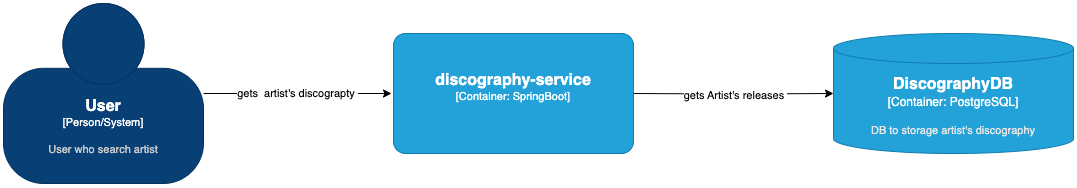

The diagram above was exported from draw.io. Its source (the exported page's mxGraphModel, read from the mxfile embedded in the PNG):
<mxGraphModel dx="2172" dy="1208" grid="1" gridSize="10" guides="1" tooltips="1" connect="1" arrows="1" fold="1" page="1" pageScale="1" pageWidth="827" pageHeight="1169" math="0" shadow="0">
  <root>
    <mxCell id="0" />
    <mxCell id="1" parent="0" />
    <object placeholders="1" c4Name="User" c4Type="Person/System" c4Description="User who search artist" label="&lt;font style=&quot;font-size: 16px&quot;&gt;&lt;b&gt;%c4Name%&lt;/b&gt;&lt;/font&gt;&lt;div&gt;[%c4Type%]&lt;/div&gt;&lt;br&gt;&lt;div&gt;&lt;font style=&quot;font-size: 11px&quot;&gt;&lt;font color=&quot;#cccccc&quot;&gt;%c4Description%&lt;/font&gt;&lt;/div&gt;" id="2">
      <mxCell style="html=1;fontSize=11;dashed=0;whiteSpace=wrap;fillColor=#083F75;strokeColor=#06315C;fontColor=#ffffff;shape=mxgraph.c4.person2;align=center;metaEdit=1;points=[[0.5,0,0],[1,0.5,0],[1,0.75,0],[0.75,1,0],[0.5,1,0],[0.25,1,0],[0,0.75,0],[0,0.5,0]];resizable=0;" vertex="1" parent="1">
        <mxGeometry x="-40" y="1540" width="200" height="180" as="geometry" />
      </mxCell>
    </object>
    <mxCell id="3" style="edgeStyle=orthogonalEdgeStyle;rounded=0;orthogonalLoop=1;jettySize=auto;html=1;" edge="1" target="6" parent="1">
      <mxGeometry relative="1" as="geometry">
        <mxPoint x="588" y="1630" as="sourcePoint" />
      </mxGeometry>
    </mxCell>
    <mxCell id="4" value="gets Artist's releases&amp;nbsp;" style="edgeLabel;html=1;align=center;verticalAlign=middle;resizable=0;points=[];" vertex="1" connectable="0" parent="3">
      <mxGeometry x="-0.2865" y="-1" relative="1" as="geometry">
        <mxPoint x="30" y="-1" as="offset" />
      </mxGeometry>
    </mxCell>
    <mxCell id="5" value="gets&amp;nbsp; artist's discograpty&amp;nbsp;" style="edgeStyle=orthogonalEdgeStyle;rounded=0;orthogonalLoop=1;jettySize=auto;html=1;entryX=0;entryY=0.5;entryDx=0;entryDy=0;entryPerimeter=0;" edge="1" source="2" parent="1">
      <mxGeometry x="0.0049" relative="1" as="geometry">
        <mxPoint x="348" y="1630" as="targetPoint" />
        <mxPoint as="offset" />
      </mxGeometry>
    </mxCell>
    <object placeholders="1" c4Name="DiscographyDB" c4Type="Container" c4Technology="PostgreSQL" c4Description="DB to storage artist's discography" label="&lt;font style=&quot;font-size: 16px&quot;&gt;&lt;b&gt;%c4Name%&lt;/b&gt;&lt;/font&gt;&lt;div&gt;[%c4Type%:&amp;nbsp;%c4Technology%]&lt;/div&gt;&lt;br&gt;&lt;div&gt;&lt;font style=&quot;font-size: 11px&quot;&gt;&lt;font color=&quot;#E6E6E6&quot;&gt;%c4Description%&lt;/font&gt;&lt;/div&gt;" id="6">
      <mxCell style="shape=cylinder3;size=15;whiteSpace=wrap;html=1;boundedLbl=1;rounded=0;labelBackgroundColor=none;fillColor=#23A2D9;fontSize=12;fontColor=#ffffff;align=center;strokeColor=#0E7DAD;metaEdit=1;points=[[0.5,0,0],[1,0.25,0],[1,0.5,0],[1,0.75,0],[0.5,1,0],[0,0.75,0],[0,0.5,0],[0,0.25,0]];resizable=0;" vertex="1" parent="1">
        <mxGeometry x="790" y="1570" width="240" height="120" as="geometry" />
      </mxCell>
    </object>
    <object placeholders="1" c4Name="discography-service" c4Type="Container" c4Technology="SpringBoot" c4Description="" label="&lt;font style=&quot;font-size: 16px&quot;&gt;&lt;b&gt;%c4Name%&lt;/b&gt;&lt;/font&gt;&lt;div&gt;[%c4Type%: %c4Technology%]&lt;/div&gt;&lt;br&gt;&lt;div&gt;&lt;font style=&quot;font-size: 11px&quot;&gt;&lt;font color=&quot;#E6E6E6&quot;&gt;%c4Description%&lt;/font&gt;&lt;/div&gt;" id="7">
      <mxCell style="rounded=1;whiteSpace=wrap;html=1;fontSize=11;labelBackgroundColor=none;fillColor=#23A2D9;fontColor=#ffffff;align=center;arcSize=10;strokeColor=#0E7DAD;metaEdit=1;resizable=0;points=[[0.25,0,0],[0.5,0,0],[0.75,0,0],[1,0.25,0],[1,0.5,0],[1,0.75,0],[0.75,1,0],[0.5,1,0],[0.25,1,0],[0,0.75,0],[0,0.5,0],[0,0.25,0]];" vertex="1" parent="1">
        <mxGeometry x="350" y="1570" width="240" height="120" as="geometry" />
      </mxCell>
    </object>
  </root>
</mxGraphModel>